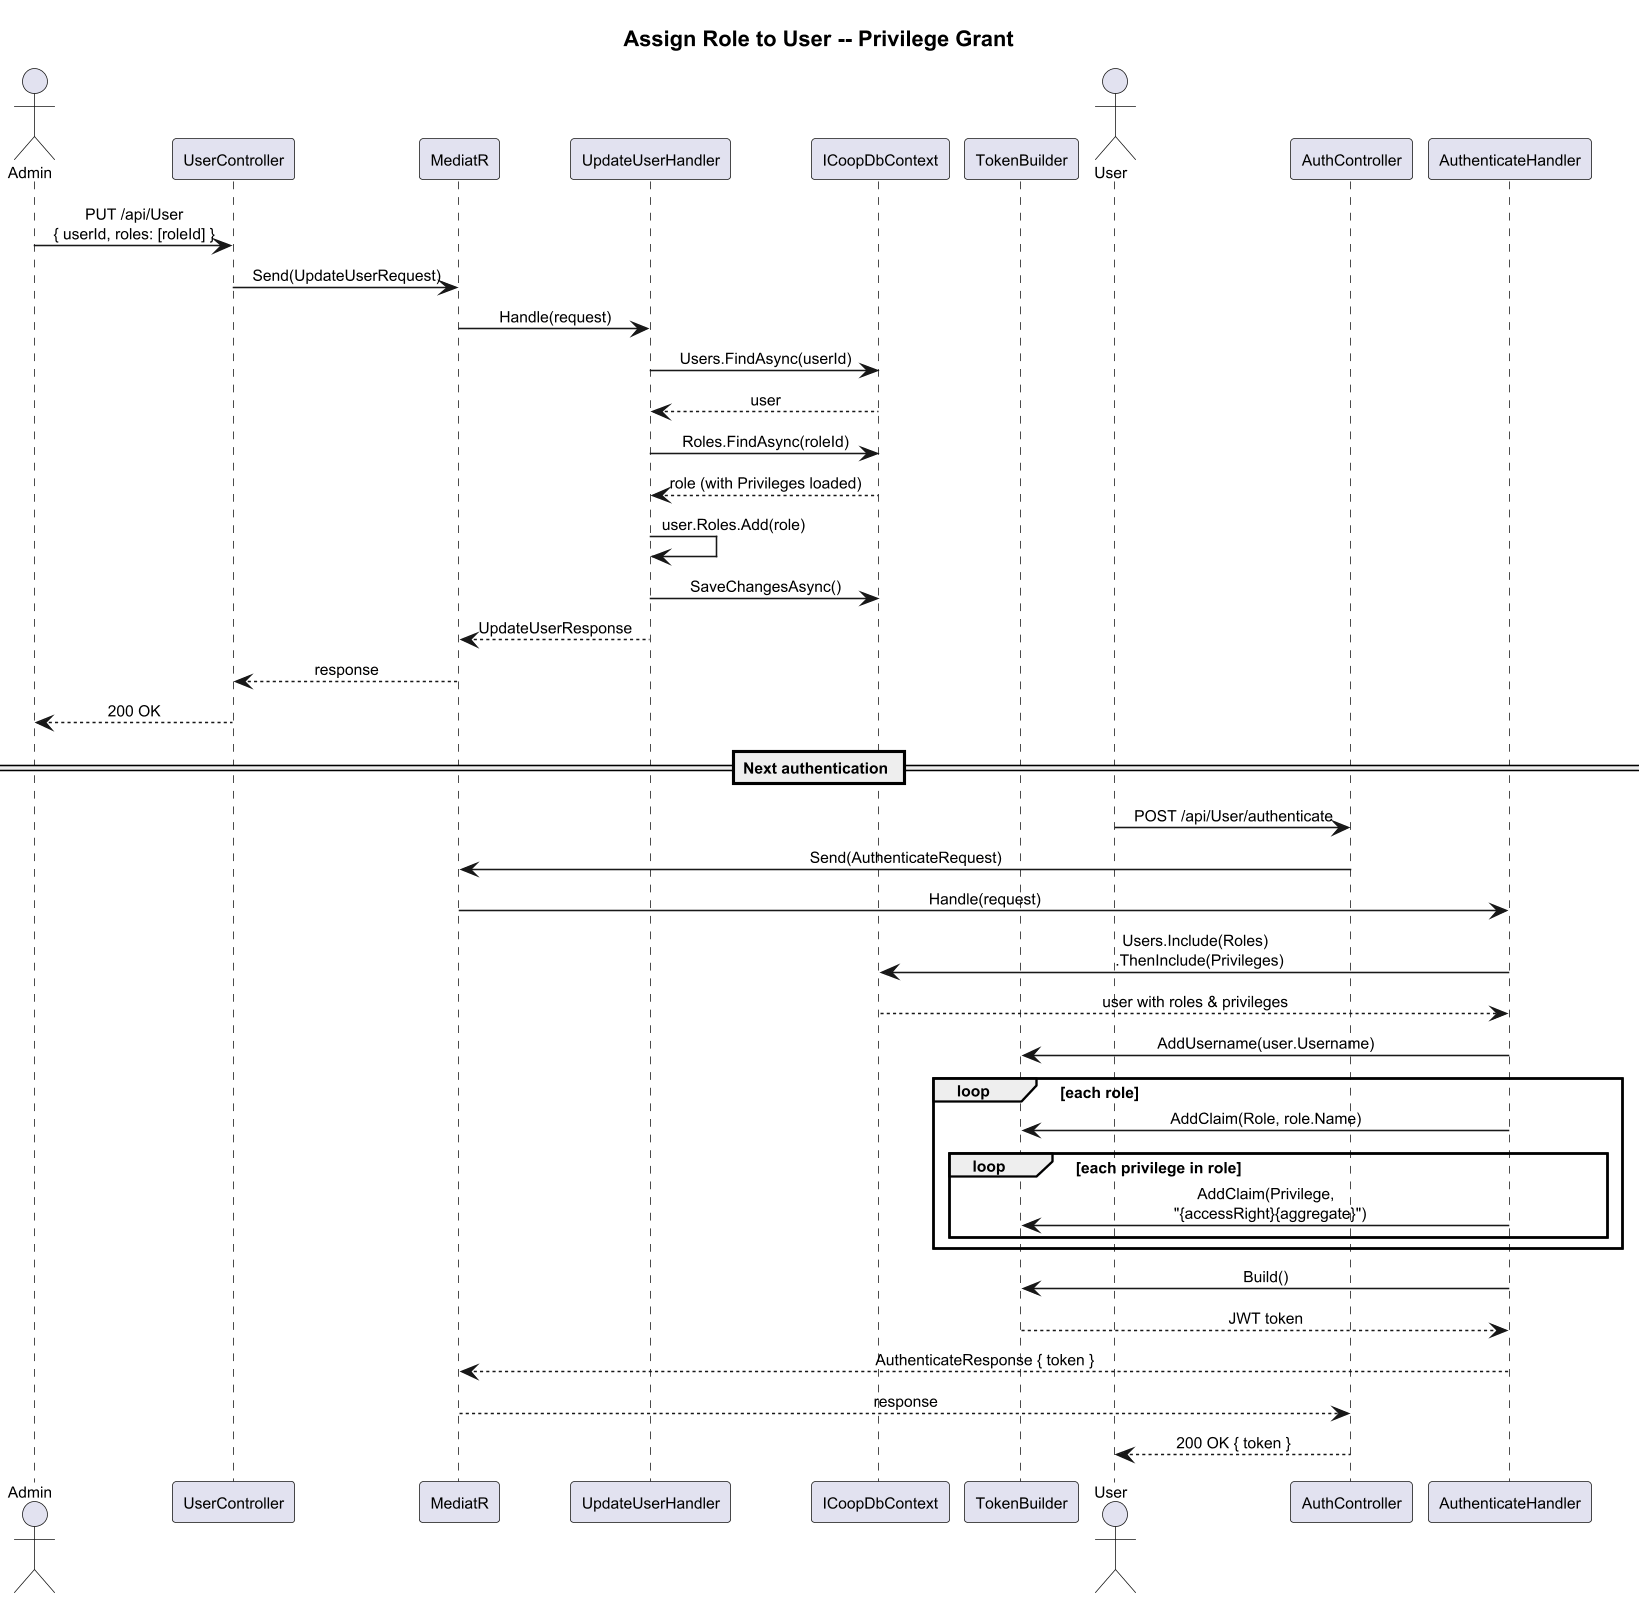

The diagram above was rendered by PlantUML. Its source (embedded in the PNG):
@startuml
skinparam dpi 150
skinparam defaultFontSize 10
skinparam sequenceMessageAlign center

title Assign Role to User -- Privilege Grant

actor Admin
participant "UserController" as UC
participant "MediatR" as M
participant "UpdateUserHandler" as UH
participant "ICoopDbContext" as DB
participant "TokenBuilder" as TB

Admin -> UC : PUT /api/User\n{ userId, roles: [roleId] }
UC -> M : Send(UpdateUserRequest)
M -> UH : Handle(request)
UH -> DB : Users.FindAsync(userId)
DB --> UH : user
UH -> DB : Roles.FindAsync(roleId)
DB --> UH : role (with Privileges loaded)
UH -> UH : user.Roles.Add(role)
UH -> DB : SaveChangesAsync()
UH --> M : UpdateUserResponse
M --> UC : response
UC --> Admin : 200 OK

== Next authentication ==

actor User as U
participant "AuthController" as AC
participant "AuthenticateHandler" as AH

U -> AC : POST /api/User/authenticate
AC -> M : Send(AuthenticateRequest)
M -> AH : Handle(request)
AH -> DB : Users.Include(Roles)\n  .ThenInclude(Privileges)
DB --> AH : user with roles & privileges
AH -> TB : AddUsername(user.Username)
loop each role
  AH -> TB : AddClaim(Role, role.Name)
  loop each privilege in role
    AH -> TB : AddClaim(Privilege,\n  "{accessRight}{aggregate}")
  end
end
AH -> TB : Build()
TB --> AH : JWT token
AH --> M : AuthenticateResponse { token }
M --> AC : response
AC --> U : 200 OK { token }

@enduml